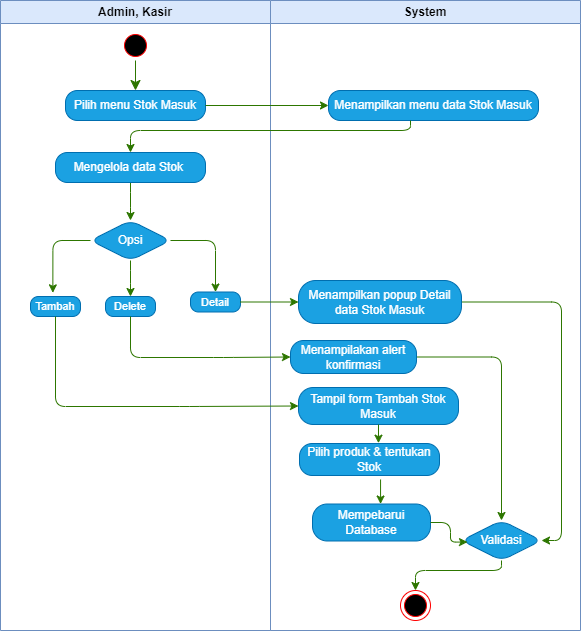

The diagram above was exported from draw.io. Its source (the exported page's mxGraphModel, read from the mxfile embedded in the PNG):
<mxGraphModel dx="880" dy="524" grid="1" gridSize="10" guides="1" tooltips="1" connect="1" arrows="1" fold="1" page="1" pageScale="1" pageWidth="1100" pageHeight="850" math="0" shadow="0">
  <root>
    <mxCell id="0" />
    <mxCell id="1" parent="0" />
    <mxCell id="0ONamkeA2jEmk0YPCPG--2" value="Admin, Kasir" style="swimlane;whiteSpace=wrap;html=1;fillColor=#dae8fc;strokeColor=#6c8ebf;startSize=23;rounded=0;" parent="1" vertex="1">
      <mxGeometry x="330" y="60" width="270" height="630" as="geometry" />
    </mxCell>
    <mxCell id="0ONamkeA2jEmk0YPCPG--4" value="" style="ellipse;html=1;shape=startState;fillColor=#000000;strokeColor=#ff0000;rounded=1;" parent="0ONamkeA2jEmk0YPCPG--2" vertex="1">
      <mxGeometry x="120" y="30" width="30" height="30" as="geometry" />
    </mxCell>
    <mxCell id="0ONamkeA2jEmk0YPCPG--5" value="" style="edgeStyle=orthogonalEdgeStyle;html=1;verticalAlign=bottom;endArrow=classic;endSize=8;strokeColor=#2D7600;rounded=1;entryX=0.5;entryY=0;entryDx=0;entryDy=0;fillColor=#60a917;endFill=1;" parent="0ONamkeA2jEmk0YPCPG--2" source="0ONamkeA2jEmk0YPCPG--4" target="0ONamkeA2jEmk0YPCPG--6" edge="1">
      <mxGeometry relative="1" as="geometry">
        <mxPoint x="130" y="80" as="targetPoint" />
      </mxGeometry>
    </mxCell>
    <mxCell id="0ONamkeA2jEmk0YPCPG--6" value="&lt;font style=&quot;font-size: 12px;&quot;&gt;Pilih menu Stok Masuk&lt;/font&gt;" style="rounded=1;whiteSpace=wrap;html=1;arcSize=40;fillColor=#1ba1e2;strokeColor=#006EAF;fontColor=#ffffff;" parent="0ONamkeA2jEmk0YPCPG--2" vertex="1">
      <mxGeometry x="65" y="90" width="140" height="30" as="geometry" />
    </mxCell>
    <mxCell id="0ONamkeA2jEmk0YPCPG--130" style="edgeStyle=orthogonalEdgeStyle;rounded=1;orthogonalLoop=1;jettySize=auto;html=1;entryX=0.5;entryY=0;entryDx=0;entryDy=0;fillColor=#60a917;strokeColor=#2D7600;" parent="0ONamkeA2jEmk0YPCPG--2" source="0ONamkeA2jEmk0YPCPG--89" target="0ONamkeA2jEmk0YPCPG--91" edge="1">
      <mxGeometry relative="1" as="geometry" />
    </mxCell>
    <mxCell id="0ONamkeA2jEmk0YPCPG--89" value="&lt;font style=&quot;font-size: 12px;&quot;&gt;Mengelola data Stok&amp;nbsp;&lt;/font&gt;" style="rounded=1;whiteSpace=wrap;html=1;arcSize=40;fontColor=#ffffff;fillColor=#1ba1e2;strokeColor=#006EAF;" parent="0ONamkeA2jEmk0YPCPG--2" vertex="1">
      <mxGeometry x="55" y="152" width="150" height="30" as="geometry" />
    </mxCell>
    <mxCell id="0ONamkeA2jEmk0YPCPG--102" style="edgeStyle=orthogonalEdgeStyle;rounded=1;orthogonalLoop=1;jettySize=auto;html=1;entryX=0.5;entryY=0;entryDx=0;entryDy=0;fillColor=#60a917;strokeColor=#2D7600;" parent="0ONamkeA2jEmk0YPCPG--2" source="0ONamkeA2jEmk0YPCPG--91" target="0ONamkeA2jEmk0YPCPG--99" edge="1">
      <mxGeometry relative="1" as="geometry" />
    </mxCell>
    <mxCell id="0ONamkeA2jEmk0YPCPG--103" style="edgeStyle=orthogonalEdgeStyle;rounded=1;orthogonalLoop=1;jettySize=auto;html=1;entryX=0.5;entryY=0;entryDx=0;entryDy=0;fillColor=#60a917;strokeColor=#2D7600;" parent="0ONamkeA2jEmk0YPCPG--2" source="0ONamkeA2jEmk0YPCPG--91" target="0ONamkeA2jEmk0YPCPG--100" edge="1">
      <mxGeometry relative="1" as="geometry" />
    </mxCell>
    <mxCell id="0ONamkeA2jEmk0YPCPG--91" value="&lt;font style=&quot;font-size: 12px;&quot;&gt;Opsi&lt;/font&gt;" style="rhombus;whiteSpace=wrap;html=1;fontColor=#ffffff;fillColor=#1ba1e2;strokeColor=#006EAF;fontSize=10;rounded=1;" parent="0ONamkeA2jEmk0YPCPG--2" vertex="1">
      <mxGeometry x="90" y="220" width="80" height="40" as="geometry" />
    </mxCell>
    <mxCell id="0ONamkeA2jEmk0YPCPG--98" value="&lt;font style=&quot;font-size: 11px;&quot;&gt;Tambah&lt;/font&gt;" style="rounded=1;whiteSpace=wrap;html=1;arcSize=40;fontColor=#ffffff;fillColor=#1ba1e2;strokeColor=#006EAF;" parent="0ONamkeA2jEmk0YPCPG--2" vertex="1">
      <mxGeometry x="30" y="296" width="50" height="20" as="geometry" />
    </mxCell>
    <mxCell id="0ONamkeA2jEmk0YPCPG--99" value="&lt;font style=&quot;font-size: 11px;&quot;&gt;Delete&lt;/font&gt;" style="rounded=1;whiteSpace=wrap;html=1;arcSize=40;fontColor=#ffffff;fillColor=#1ba1e2;strokeColor=#006EAF;" parent="0ONamkeA2jEmk0YPCPG--2" vertex="1">
      <mxGeometry x="105" y="296" width="50" height="20" as="geometry" />
    </mxCell>
    <mxCell id="0ONamkeA2jEmk0YPCPG--100" value="&lt;font style=&quot;font-size: 11px;&quot;&gt;Detail&lt;/font&gt;" style="rounded=1;whiteSpace=wrap;html=1;arcSize=40;fontColor=#ffffff;fillColor=#1ba1e2;strokeColor=#006EAF;" parent="0ONamkeA2jEmk0YPCPG--2" vertex="1">
      <mxGeometry x="190" y="291.5" width="50" height="20" as="geometry" />
    </mxCell>
    <mxCell id="0ONamkeA2jEmk0YPCPG--101" style="edgeStyle=orthogonalEdgeStyle;rounded=1;orthogonalLoop=1;jettySize=auto;html=1;entryX=0.447;entryY=-0.183;entryDx=0;entryDy=0;entryPerimeter=0;fillColor=#60a917;strokeColor=#2D7600;" parent="0ONamkeA2jEmk0YPCPG--2" source="0ONamkeA2jEmk0YPCPG--91" target="0ONamkeA2jEmk0YPCPG--98" edge="1">
      <mxGeometry relative="1" as="geometry" />
    </mxCell>
    <mxCell id="0ONamkeA2jEmk0YPCPG--3" value="System" style="swimlane;whiteSpace=wrap;html=1;fillColor=#dae8fc;strokeColor=#6c8ebf;rounded=0;" parent="1" vertex="1">
      <mxGeometry x="600" y="60" width="310" height="630" as="geometry" />
    </mxCell>
    <mxCell id="0ONamkeA2jEmk0YPCPG--25" value="no" style="edgeStyle=orthogonalEdgeStyle;html=1;align=left;verticalAlign=bottom;endArrow=open;endSize=8;strokeColor=#ff0000;rounded=1;entryX=0.836;entryY=0.971;entryDx=0;entryDy=0;entryPerimeter=0;exitX=1;exitY=0.5;exitDx=0;exitDy=0;" parent="0ONamkeA2jEmk0YPCPG--3" edge="1">
      <mxGeometry x="-1" relative="1" as="geometry">
        <mxPoint x="185.4000000000001" y="203.84000000000003" as="targetPoint" />
      </mxGeometry>
    </mxCell>
    <mxCell id="0ONamkeA2jEmk0YPCPG--32" value="&lt;font style=&quot;font-size: 12px;&quot;&gt;Menampilkan menu data Stok Masuk&lt;/font&gt;" style="rounded=1;whiteSpace=wrap;html=1;arcSize=40;fontColor=#ffffff;fillColor=#1ba1e2;strokeColor=#006EAF;" parent="0ONamkeA2jEmk0YPCPG--3" vertex="1">
      <mxGeometry x="58" y="90" width="210" height="30" as="geometry" />
    </mxCell>
    <mxCell id="0ONamkeA2jEmk0YPCPG--86" value="" style="edgeStyle=orthogonalEdgeStyle;rounded=1;orthogonalLoop=1;jettySize=auto;html=1;entryX=0.451;entryY=0.024;entryDx=0;entryDy=0;entryPerimeter=0;fillColor=#f5f5f5;strokeColor=#666666;" parent="0ONamkeA2jEmk0YPCPG--3" edge="1">
      <mxGeometry relative="1" as="geometry">
        <mxPoint x="120.05882352941171" y="340" as="sourcePoint" />
      </mxGeometry>
    </mxCell>
    <mxCell id="0ONamkeA2jEmk0YPCPG--104" value="&lt;font style=&quot;font-size: 12px;&quot;&gt;Tampil form Tambah Stok Masuk&lt;/font&gt;" style="rounded=1;whiteSpace=wrap;html=1;arcSize=40;fontColor=#ffffff;fillColor=#1ba1e2;strokeColor=#006EAF;" parent="0ONamkeA2jEmk0YPCPG--3" vertex="1">
      <mxGeometry x="28" y="387" width="160" height="37" as="geometry" />
    </mxCell>
    <mxCell id="0Uxd4qTPgLH59bDbwvOi-6" value="" style="edgeStyle=orthogonalEdgeStyle;rounded=1;orthogonalLoop=1;jettySize=auto;html=1;exitX=0.579;exitY=1.125;exitDx=0;exitDy=0;exitPerimeter=0;fillColor=#60a917;strokeColor=#2D7600;" edge="1" parent="0ONamkeA2jEmk0YPCPG--3" source="0ONamkeA2jEmk0YPCPG--105" target="0ONamkeA2jEmk0YPCPG--131">
      <mxGeometry relative="1" as="geometry">
        <Array as="points">
          <mxPoint x="110" y="520" />
          <mxPoint x="110" y="520" />
        </Array>
      </mxGeometry>
    </mxCell>
    <mxCell id="0ONamkeA2jEmk0YPCPG--105" value="&lt;font style=&quot;font-size: 12px;&quot;&gt;Pilih produk &amp;amp; tentukan Stok&lt;/font&gt;" style="rounded=1;whiteSpace=wrap;html=1;arcSize=40;fontColor=#ffffff;fillColor=#1ba1e2;strokeColor=#006EAF;" parent="0ONamkeA2jEmk0YPCPG--3" vertex="1">
      <mxGeometry x="29" y="443" width="140" height="32" as="geometry" />
    </mxCell>
    <mxCell id="0ONamkeA2jEmk0YPCPG--117" value="" style="edgeStyle=orthogonalEdgeStyle;rounded=1;orthogonalLoop=1;jettySize=auto;html=1;entryX=0.5;entryY=0;entryDx=0;entryDy=0;fillColor=#60a917;strokeColor=#2D7600;" parent="0ONamkeA2jEmk0YPCPG--3" source="0ONamkeA2jEmk0YPCPG--106" target="0ONamkeA2jEmk0YPCPG--109" edge="1">
      <mxGeometry relative="1" as="geometry">
        <mxPoint x="190" y="480" as="targetPoint" />
      </mxGeometry>
    </mxCell>
    <mxCell id="0ONamkeA2jEmk0YPCPG--106" value="&lt;font style=&quot;font-size: 12px;&quot;&gt;Menampilakan alert konfirmasi&lt;/font&gt;" style="rounded=1;whiteSpace=wrap;html=1;arcSize=40;fontColor=#ffffff;fillColor=#1ba1e2;strokeColor=#006EAF;" parent="0ONamkeA2jEmk0YPCPG--3" vertex="1">
      <mxGeometry x="20" y="340" width="126" height="33" as="geometry" />
    </mxCell>
    <mxCell id="0Uxd4qTPgLH59bDbwvOi-10" style="edgeStyle=orthogonalEdgeStyle;rounded=1;orthogonalLoop=1;jettySize=auto;html=1;entryX=0.5;entryY=0;entryDx=0;entryDy=0;fillColor=#60a917;strokeColor=#2D7600;" edge="1" parent="0ONamkeA2jEmk0YPCPG--3" source="0ONamkeA2jEmk0YPCPG--109" target="0ONamkeA2jEmk0YPCPG--125">
      <mxGeometry relative="1" as="geometry">
        <Array as="points">
          <mxPoint x="231" y="570" />
          <mxPoint x="145" y="570" />
        </Array>
      </mxGeometry>
    </mxCell>
    <mxCell id="0ONamkeA2jEmk0YPCPG--109" value="&lt;font style=&quot;font-size: 12px;&quot;&gt;Validasi&lt;/font&gt;" style="rhombus;whiteSpace=wrap;html=1;fontColor=#ffffff;fillColor=#1ba1e2;strokeColor=#006EAF;fontSize=10;rounded=1;" parent="0ONamkeA2jEmk0YPCPG--3" vertex="1">
      <mxGeometry x="191" y="520" width="80" height="40" as="geometry" />
    </mxCell>
    <mxCell id="0ONamkeA2jEmk0YPCPG--125" value="" style="ellipse;html=1;shape=endState;fillColor=#000000;strokeColor=#ff0000;rounded=1;" parent="0ONamkeA2jEmk0YPCPG--3" vertex="1">
      <mxGeometry x="130" y="590" width="30" height="30" as="geometry" />
    </mxCell>
    <mxCell id="0ONamkeA2jEmk0YPCPG--131" value="&lt;font style=&quot;font-size: 12px;&quot;&gt;Mempebarui Database&lt;/font&gt;" style="rounded=1;whiteSpace=wrap;html=1;arcSize=40;fontColor=#ffffff;fillColor=#1ba1e2;strokeColor=#006EAF;" parent="0ONamkeA2jEmk0YPCPG--3" vertex="1">
      <mxGeometry x="42" y="503.5" width="118" height="37" as="geometry" />
    </mxCell>
    <mxCell id="0Uxd4qTPgLH59bDbwvOi-9" style="edgeStyle=orthogonalEdgeStyle;rounded=1;orthogonalLoop=1;jettySize=auto;html=1;entryX=1;entryY=0.5;entryDx=0;entryDy=0;fillColor=#60a917;strokeColor=#2D7600;" edge="1" parent="0ONamkeA2jEmk0YPCPG--3" source="0ONamkeA2jEmk0YPCPG--135" target="0ONamkeA2jEmk0YPCPG--109">
      <mxGeometry relative="1" as="geometry">
        <Array as="points">
          <mxPoint x="291" y="302" />
          <mxPoint x="291" y="540" />
        </Array>
      </mxGeometry>
    </mxCell>
    <mxCell id="0ONamkeA2jEmk0YPCPG--135" value="&lt;font style=&quot;font-size: 12px;&quot;&gt;Menampilkan popup Detail data Stok Masuk&lt;/font&gt;" style="rounded=1;whiteSpace=wrap;html=1;arcSize=40;fontColor=#ffffff;fillColor=#1ba1e2;strokeColor=#006EAF;" parent="0ONamkeA2jEmk0YPCPG--3" vertex="1">
      <mxGeometry x="28" y="280" width="163" height="43" as="geometry" />
    </mxCell>
    <mxCell id="0Uxd4qTPgLH59bDbwvOi-5" style="edgeStyle=orthogonalEdgeStyle;rounded=1;orthogonalLoop=1;jettySize=auto;html=1;entryX=0.564;entryY=-0.01;entryDx=0;entryDy=0;entryPerimeter=0;fillColor=#60a917;strokeColor=#2D7600;" edge="1" parent="0ONamkeA2jEmk0YPCPG--3" source="0ONamkeA2jEmk0YPCPG--104" target="0ONamkeA2jEmk0YPCPG--105">
      <mxGeometry relative="1" as="geometry" />
    </mxCell>
    <mxCell id="0Uxd4qTPgLH59bDbwvOi-8" style="edgeStyle=orthogonalEdgeStyle;rounded=1;orthogonalLoop=1;jettySize=auto;html=1;entryX=0.075;entryY=0.539;entryDx=0;entryDy=0;entryPerimeter=0;fillColor=#60a917;strokeColor=#2D7600;" edge="1" parent="0ONamkeA2jEmk0YPCPG--3" source="0ONamkeA2jEmk0YPCPG--131" target="0ONamkeA2jEmk0YPCPG--109">
      <mxGeometry relative="1" as="geometry" />
    </mxCell>
    <mxCell id="0ONamkeA2jEmk0YPCPG--18" style="edgeStyle=orthogonalEdgeStyle;rounded=1;orthogonalLoop=1;jettySize=auto;html=1;entryX=0.5;entryY=0;entryDx=0;entryDy=0;fillColor=#f5f5f5;strokeColor=#666666;" parent="1" edge="1">
      <mxGeometry relative="1" as="geometry">
        <mxPoint x="575" y="180" as="sourcePoint" />
        <Array as="points">
          <mxPoint x="575" y="200" />
          <mxPoint x="320" y="200" />
        </Array>
      </mxGeometry>
    </mxCell>
    <mxCell id="0ONamkeA2jEmk0YPCPG--19" style="edgeStyle=orthogonalEdgeStyle;rounded=1;orthogonalLoop=1;jettySize=auto;html=1;fillColor=#f5f5f5;strokeColor=#666666;" parent="1" edge="1">
      <mxGeometry relative="1" as="geometry">
        <mxPoint x="379.9999999999999" y="245" as="sourcePoint" />
      </mxGeometry>
    </mxCell>
    <mxCell id="0ONamkeA2jEmk0YPCPG--31" style="edgeStyle=orthogonalEdgeStyle;rounded=1;orthogonalLoop=1;jettySize=auto;html=1;entryX=0.5;entryY=0;entryDx=0;entryDy=0;fillColor=#f5f5f5;strokeColor=#666666;" parent="1" edge="1">
      <mxGeometry relative="1" as="geometry">
        <mxPoint x="575" y="265" as="sourcePoint" />
        <Array as="points">
          <mxPoint x="575" y="280" />
          <mxPoint x="310" y="280" />
        </Array>
      </mxGeometry>
    </mxCell>
    <mxCell id="0ONamkeA2jEmk0YPCPG--69" style="edgeStyle=orthogonalEdgeStyle;rounded=1;orthogonalLoop=1;jettySize=auto;html=1;fillColor=#f5f5f5;strokeColor=#666666;" parent="1" edge="1">
      <mxGeometry relative="1" as="geometry">
        <mxPoint x="547.5" y="508" as="sourcePoint" />
      </mxGeometry>
    </mxCell>
    <mxCell id="0ONamkeA2jEmk0YPCPG--87" value="" style="edgeStyle=orthogonalEdgeStyle;rounded=1;orthogonalLoop=1;jettySize=auto;html=1;fontColor=none;noLabel=1;fillColor=#60a917;strokeColor=#2D7600;endArrow=classic;endFill=1;" parent="1" source="0ONamkeA2jEmk0YPCPG--6" target="0ONamkeA2jEmk0YPCPG--32" edge="1">
      <mxGeometry relative="1" as="geometry" />
    </mxCell>
    <mxCell id="0ONamkeA2jEmk0YPCPG--136" value="" style="edgeStyle=orthogonalEdgeStyle;rounded=1;orthogonalLoop=1;jettySize=auto;html=1;fillColor=#60a917;strokeColor=#2D7600;" parent="1" source="0ONamkeA2jEmk0YPCPG--100" target="0ONamkeA2jEmk0YPCPG--135" edge="1">
      <mxGeometry relative="1" as="geometry" />
    </mxCell>
    <mxCell id="jGY55uNJV-OnfIZa6fa2-1" style="edgeStyle=orthogonalEdgeStyle;rounded=1;orthogonalLoop=1;jettySize=auto;html=1;entryX=0.5;entryY=0;entryDx=0;entryDy=0;fillColor=#60a917;strokeColor=#2D7600;" parent="1" source="0ONamkeA2jEmk0YPCPG--32" target="0ONamkeA2jEmk0YPCPG--89" edge="1">
      <mxGeometry relative="1" as="geometry">
        <Array as="points">
          <mxPoint x="740" y="190" />
          <mxPoint x="460" y="190" />
        </Array>
      </mxGeometry>
    </mxCell>
    <mxCell id="0Uxd4qTPgLH59bDbwvOi-2" style="edgeStyle=orthogonalEdgeStyle;rounded=1;orthogonalLoop=1;jettySize=auto;html=1;entryX=0;entryY=0.5;entryDx=0;entryDy=0;fillColor=#60a917;strokeColor=#2D7600;" edge="1" parent="1" source="0ONamkeA2jEmk0YPCPG--99" target="0ONamkeA2jEmk0YPCPG--106">
      <mxGeometry relative="1" as="geometry">
        <Array as="points">
          <mxPoint x="460" y="417" />
          <mxPoint x="553" y="417" />
        </Array>
      </mxGeometry>
    </mxCell>
    <mxCell id="0Uxd4qTPgLH59bDbwvOi-3" style="edgeStyle=orthogonalEdgeStyle;rounded=1;orthogonalLoop=1;jettySize=auto;html=1;entryX=0;entryY=0.5;entryDx=0;entryDy=0;fillColor=#60a917;strokeColor=#2D7600;" edge="1" parent="1" source="0ONamkeA2jEmk0YPCPG--98" target="0ONamkeA2jEmk0YPCPG--104">
      <mxGeometry relative="1" as="geometry">
        <Array as="points">
          <mxPoint x="385" y="466" />
          <mxPoint x="519" y="466" />
        </Array>
      </mxGeometry>
    </mxCell>
  </root>
</mxGraphModel>